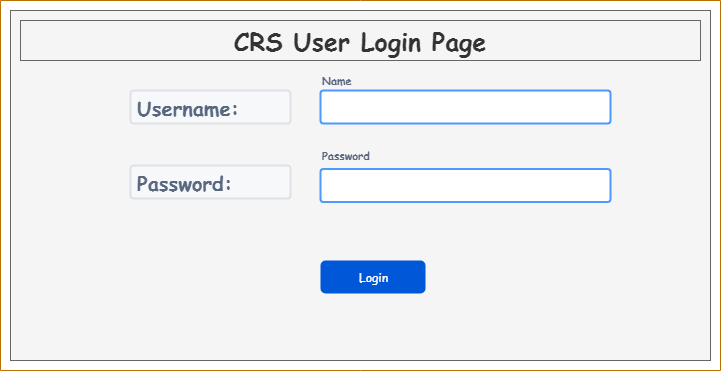

The diagram above was exported from draw.io. Its source (the exported page's mxGraphModel, read from the mxfile embedded in the PNG):
<mxGraphModel dx="782" dy="267" grid="1" gridSize="10" guides="1" tooltips="1" connect="1" arrows="1" fold="1" page="1" pageScale="1" pageWidth="850" pageHeight="1100" math="0" shadow="0">
  <root>
    <mxCell id="0" />
    <mxCell id="1" parent="0" />
    <mxCell id="84Vr9WrKp8dpCYXx5uKn-9" value="" style="swimlane;startSize=0;fontFamily=Comic Sans MS;fontSize=40;fillColor=#f0a30a;fontColor=#000000;strokeColor=#BD7000;" vertex="1" parent="1">
      <mxGeometry x="40" y="20" width="720" height="370" as="geometry" />
    </mxCell>
    <mxCell id="84Vr9WrKp8dpCYXx5uKn-16" value="" style="rounded=0;whiteSpace=wrap;html=1;fontFamily=Comic Sans MS;fontSize=17;fillColor=#f5f5f5;fontColor=#333333;strokeColor=#666666;" vertex="1" parent="84Vr9WrKp8dpCYXx5uKn-9">
      <mxGeometry x="10" y="10" width="700" height="350" as="geometry" />
    </mxCell>
    <mxCell id="84Vr9WrKp8dpCYXx5uKn-39" value="&lt;b&gt;&lt;font style=&quot;font-size: 20px&quot;&gt;Username:&lt;/font&gt;&lt;/b&gt;" style="rounded=1;arcSize=9;fillColor=#F7F8F9;align=left;spacingLeft=5;strokeColor=#DEE1E6;html=1;strokeWidth=2;fontColor=#596780;fontSize=12;labelBorderColor=none;fontFamily=Comic Sans MS;" vertex="1" parent="84Vr9WrKp8dpCYXx5uKn-9">
      <mxGeometry x="130" y="90" width="160" height="33" as="geometry" />
    </mxCell>
    <mxCell id="84Vr9WrKp8dpCYXx5uKn-36" value="Name" style="fillColor=none;strokeColor=none;html=1;fontSize=11;fontStyle=0;align=left;fontColor=#596780;fontStyle=1;fontSize=11;labelBorderColor=none;fontFamily=Comic Sans MS;" vertex="1" parent="84Vr9WrKp8dpCYXx5uKn-9">
      <mxGeometry x="320" y="70" width="240" height="20" as="geometry" />
    </mxCell>
    <mxCell id="84Vr9WrKp8dpCYXx5uKn-37" value="" style="rounded=1;arcSize=9;align=left;spacingLeft=5;strokeColor=#4C9AFF;html=1;strokeWidth=2;fontSize=12;labelBorderColor=none;fontFamily=Comic Sans MS;fontColor=#1A1A1A;" vertex="1" parent="84Vr9WrKp8dpCYXx5uKn-9">
      <mxGeometry x="320" y="90" width="290" height="33" as="geometry" />
    </mxCell>
    <mxCell id="84Vr9WrKp8dpCYXx5uKn-41" value="" style="rounded=1;arcSize=9;align=left;spacingLeft=5;strokeColor=#4C9AFF;html=1;strokeWidth=2;fontSize=12;labelBorderColor=none;fontFamily=Comic Sans MS;fontColor=#1A1A1A;" vertex="1" parent="84Vr9WrKp8dpCYXx5uKn-9">
      <mxGeometry x="320" y="168.5" width="290" height="33" as="geometry" />
    </mxCell>
    <mxCell id="84Vr9WrKp8dpCYXx5uKn-40" value="Password" style="fillColor=none;strokeColor=none;html=1;fontSize=11;fontStyle=0;align=left;fontColor=#596780;fontStyle=1;fontSize=11;labelBorderColor=none;fontFamily=Comic Sans MS;" vertex="1" parent="84Vr9WrKp8dpCYXx5uKn-9">
      <mxGeometry x="320" y="145" width="240" height="20" as="geometry" />
    </mxCell>
    <mxCell id="84Vr9WrKp8dpCYXx5uKn-43" value="&lt;b&gt;&lt;font style=&quot;font-size: 20px&quot;&gt;Password:&lt;/font&gt;&lt;/b&gt;" style="rounded=1;arcSize=9;fillColor=#F7F8F9;align=left;spacingLeft=5;strokeColor=#DEE1E6;html=1;strokeWidth=2;fontColor=#596780;fontSize=12;labelBorderColor=none;fontFamily=Comic Sans MS;" vertex="1" parent="84Vr9WrKp8dpCYXx5uKn-9">
      <mxGeometry x="130" y="165" width="160" height="33" as="geometry" />
    </mxCell>
    <mxCell id="84Vr9WrKp8dpCYXx5uKn-44" value="Login" style="rounded=1;fillColor=#0057D8;align=center;strokeColor=none;html=1;fontColor=#ffffff;fontSize=12;sketch=0;labelBorderColor=none;fontFamily=Comic Sans MS;" vertex="1" parent="84Vr9WrKp8dpCYXx5uKn-9">
      <mxGeometry x="320" y="260" width="105" height="33" as="geometry" />
    </mxCell>
    <mxCell id="84Vr9WrKp8dpCYXx5uKn-48" value="&lt;font size=&quot;1&quot;&gt;&lt;b style=&quot;font-size: 25px&quot;&gt;CRS User Login Page&lt;/b&gt;&lt;/font&gt;" style="rounded=0;whiteSpace=wrap;html=1;labelBorderColor=none;fontFamily=Comic Sans MS;fontSize=20;fontColor=#333333;strokeColor=#666666;fillColor=#f5f5f5;" vertex="1" parent="84Vr9WrKp8dpCYXx5uKn-9">
      <mxGeometry x="20" y="20" width="680" height="40" as="geometry" />
    </mxCell>
  </root>
</mxGraphModel>